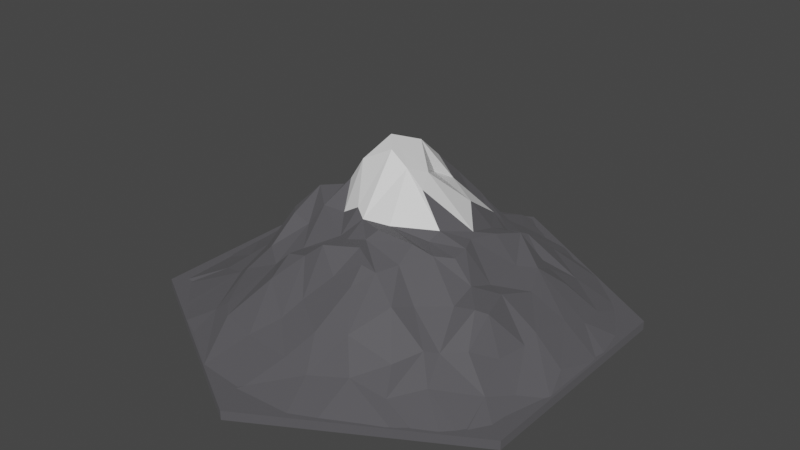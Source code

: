 # Source: mountain2.blend  (saved by Blender 3.2.14; exported with 4.5.12 LTS)
import bpy
from mathutils import Matrix  # noqa: F401  (used for matrix-valued properties, if any)

bpy.ops.wm.read_factory_settings(use_empty=True)
scene = bpy.context.scene
scene.name = 'Scene'

# ---- collections
col_collection = bpy.data.collections.new('Collection'); scene.collection.children.link(col_collection)

# ---- materials (node trees are filled in below, after node groups)
mat_material_001 = bpy.data.materials.new('Material.001')
mat_material_001.alpha_threshold = 0.0
mat_material_001.use_transparent_shadow = False
mat_material_001.line_color = (0.0, 0.0, 0.0, 1.0)
mat_material_003 = bpy.data.materials.new('Material.003')
mat_material_003.use_transparent_shadow = False

# ---- material node trees
mat_material_001.use_nodes = True; mat_material_001.node_tree.nodes.clear()
_N = mat_material_001.node_tree.nodes; _L = mat_material_001.node_tree.links
n0 = _N.new('ShaderNodeOutputMaterial'); n0.name = 'Material Output'; n0.location = (300, 300)
n1 = _N.new('ShaderNodeBsdfPrincipled'); n1.name = 'Principled BSDF'; n1.location = (10, 300)
n1.distribution = 'GGX'
n1.subsurface_method = 'RANDOM_WALK_SKIN'
n1.inputs[0].default_value = (0.05519, 0.0528, 0.06072, 1.0)
n1.inputs[2].default_value = 0.5813
n1.inputs[3].default_value = 1.45
n1.inputs[13].default_value = 0.1218
n1.inputs[27].default_value = (0.0331, 0.0331, 0.0331, 1.0)
n1.inputs[28].default_value = 1.0
_L.new(n1.outputs[0], n0.inputs[0])
n0.is_active_output = True
mat_material_003.use_nodes = True; mat_material_003.node_tree.nodes.clear()
_N = mat_material_003.node_tree.nodes; _L = mat_material_003.node_tree.links
n0 = _N.new('ShaderNodeBsdfPrincipled'); n0.name = 'Principled BSDF'; n0.location = (10, 300)
n0.distribution = 'GGX'
n0.subsurface_method = 'RANDOM_WALK_SKIN'
n0.inputs[3].default_value = 1.45
n0.inputs[27].default_value = (0.0, 0.0, 0.0, 1.0)
n0.inputs[28].default_value = 1.0
n1 = _N.new('ShaderNodeOutputMaterial'); n1.name = 'Material Output'; n1.location = (300, 300)
_L.new(n0.outputs[0], n1.inputs[0])
n1.is_active_output = True

# ---- world
world_world = bpy.data.worlds.new('World'); scene.world = world_world
world_world.use_nodes = True; world_world.node_tree.nodes.clear()
_N = world_world.node_tree.nodes; _L = world_world.node_tree.links
n0 = _N.new('ShaderNodeOutputWorld'); n0.name = 'World Output'; n0.location = (300, 300)
n1 = _N.new('ShaderNodeBackground'); n1.name = 'Background'; n1.location = (10, 300)
n1.inputs[0].default_value = (0.05088, 0.05088, 0.05088, 1.0)
_L.new(n1.outputs[0], n0.inputs[0])
n0.is_active_output = True
world_world.color = (0.05088, 0.05088, 0.05088)
world_world.use_sun_shadow = False
world_world.sun_shadow_jitter_overblur = 0.0

# ---- meshes
me_cylinder = bpy.data.meshes.new('Cylinder')
me_cylinder.from_pydata([(0.0, 1.0, -0.02), (0.0, 1.0, 0.02), (0.866, 0.5, -0.02), (0.866, 0.5, 0.02), (0.866, -0.5, -0.02), (0.866, -0.5, 0.02), (-8.742e-08, -1.0, -0.02), (-8.742e-08, -1.0, 0.02), (-0.866, -0.5, -0.02), (-0.866, -0.5, 0.02), (-0.866, 0.5, -0.02), (-0.866, 0.5, 0.02), (-0.8431, -0.4694, 0.00536), (-0.8439, -0.1975, 0.009397), (-0.8438, -0.007153, 0.01259), (-0.8462, 0.1706, 0.01644), (-0.8445, 0.303, 0.006621), (-0.8435, 0.3489, 0.01721), (-0.8436, 0.4694, 0.003264), (-0.8028, -0.5102, 0.004976), (-0.8022, -0.4689, 0.00872), (-0.7665, -0.07128, 0.06459), (-0.8028, 0.4694, 0.01099), (-0.8028, 0.5102, 0.005756), (-0.762, -0.551, 0.005665), (-0.762, -0.5102, 0.01186), (-0.6777, -0.2063, 0.08194), (-0.6931, 0.07144, 0.09853), (-0.7585, 0.5098, 0.0113), (-0.7282, 0.5426, -0.007995), (-0.7212, -0.5745, 0.006452), (-0.7212, -0.551, 0.01234), (-0.6521, -0.3603, 0.09246), (-0.6993, 0.2648, 0.1086), (-0.6514, 0.4414, 0.06501), (-0.6788, 0.585, 0.004984), (-0.6759, -0.5924, 0.0102), (-0.5111, -0.4109, 0.146), (-0.623, -0.01643, 0.1764), (-0.642, -0.6195, 0.01075), (-0.5474, 0.3424, 0.1706), (-0.5691, 0.6259, 0.04579), (-0.601, 0.6196, 0.0004765), (-0.4754, -0.284, 0.2361), (-0.5418, -0.174, 0.182), (-0.5882, 0.1401, 0.2276), (-0.5621, 0.6763, 0.009367), (-0.5604, -0.6762, 0.01939), (-0.4805, -0.0681, 0.2857), (-0.5114, 0.05779, 0.2523), (-0.5301, 0.2447, 0.2369), (-0.5275, 0.4567, 0.1181), (-0.5198, 0.6615, 0.006964), (-0.4431, -0.6157, 0.08828), (-0.48, 0.7203, 0.01661), (-0.4708, -0.7219, 0.01642), (-0.4361, -0.4429, 0.2024), (-0.4371, -0.1795, 0.2962), (-0.4477, 0.0375, 0.2802), (-0.4841, 0.1551, 0.2945), (-0.4531, 0.6264, 0.09476), (-0.4433, 0.7082, 0.01261), (-0.439, 0.1592, 0.2989), (-0.4427, 0.3453, 0.3058), (-0.3961, 0.5745, 0.1498), (-0.4081, 0.7373, 0.01541), (-0.3973, 0.7431, 0.004349), (-0.3861, -0.5999, 0.1334), (-0.3479, -0.384, 0.3122), (-0.3712, -0.219, 0.4193), (-0.3952, -0.05098, 0.4368), (-0.3619, 0.04618, 0.3811), (-0.3585, 0.1292, 0.4163), (-0.3476, 0.2345, 0.3764), (-0.3991, 0.3256, 0.3482), (-0.3565, 0.7431, 0.01016), (-0.3565, 0.7839, -0.00167), (-0.2642, -0.844, 0.01863), (-0.2647, -0.4423, 0.2836), (-0.3187, -0.2757, 0.4299), (-0.317, -0.1256, 0.4986), (-0.2992, 0.3339, 0.3672), (-0.3556, 0.4409, 0.29), (-0.2885, 0.7201, 0.0935), (-0.3247, 0.7869, 0.005103), (-0.3267, -0.6559, 0.1245), (-0.2829, -0.06318, 0.462), (-0.2761, 0.1935, 0.4792), (-0.1586, 0.5858, 0.1593), (-0.2748, 0.8349, 0.009278), (-0.2453, -0.2712, 0.4021), (-0.224, -0.08291, 0.5157), (-0.2382, 0.004766, 0.4752), (-0.2592, 0.08516, 0.434), (-0.2594, 0.4018, 0.3496), (-0.2407, 0.8329, 0.006352), (-0.03658, -0.8479, 0.02844), (-0.1795, -0.6803, 0.1094), (-0.1981, -0.5342, 0.2829), (-0.2063, -0.2204, 0.4775), (-0.2247, 0.2148, 0.4853), (-0.2022, 0.2962, 0.4447), (-0.147, 0.4597, 0.277), (-0.2007, 0.8233, 0.0674), (-0.2037, 0.8657, 0.005728), (-0.1211, -0.899, -0.003632), (-0.1826, -0.4476, 0.3624), (-0.1762, -0.3763, 0.3578), (-0.1619, -0.108, 0.5694), (-0.1902, 0.0533, 0.5553), (-0.1839, 0.1766, 0.5502), (-0.1217, 0.4114, 0.3346), (-0.1575, 0.8707, -0.003666), (-0.0938, -0.4514, 0.3854), (-0.1175, -0.2009, 0.4683), (-0.1497, -0.01036, 0.555), (-0.1531, 0.07645, 0.5288), (-0.1211, 0.2166, 0.5164), (-0.1441, 0.3143, 0.4291), (-0.08503, 0.5548, 0.2044), (-0.1498, 0.9101, 0.01895), (-0.1221, 0.9066, -0.001793), (-0.1088, -0.9184, 0.001064), (-0.08013, -0.6042, 0.1846), (-0.04669, -0.2986, 0.4262), (-0.1082, -0.09495, 0.6632), (-0.08251, 0.1323, 0.5742), (-0.07722, 0.2987, 0.495), (-0.00895, 0.91, 0.06255), (-0.06819, 0.9566, 0.02027), (0.03108, -0.7015, 0.1066), (-0.01814, -0.4295, 0.4489), (0.01241, -0.3276, 0.4418), (-0.04076, -0.2047, 0.5144), (-0.03703, -0.008503, 0.7586), (0.004456, 0.3737, 0.4838), (-0.06815, 0.9183, 0.01032), (-0.02733, -0.9592, 0.002505), (-0.02733, -0.9184, 0.00328), (0.1358, -0.8772, 0.01289), (-0.02704, -0.539, 0.257), (0.01106, -0.06352, 0.7246), (0.008874, 0.1208, 0.7072), (-0.01941, 0.1872, 0.6467), (-0.01816, 0.272, 0.5834), (0.02522, 0.5741, 0.2759), (-0.005391, 0.6697, 0.162), (0.0543, -0.9592, 0.002392), (0.1037, -0.6125, 0.2024), (0.008934, -0.2326, 0.4893), (0.01074, -0.006415, 0.7185), (0.01351, 0.987, 0.01244), (0.01349, 0.9592, 0.003263), (0.05518, -0.9202, 0.001539), (0.06591, -0.4657, 0.3591), (0.117, -0.3738, 0.4609), (0.08678, -0.3053, 0.4564), (0.1136, -0.1973, 0.4796), (0.08427, -0.05853, 0.6644), (0.1223, 0.02637, 0.6272), (0.05863, 0.1468, 0.57), (0.07888, 0.2447, 0.5164), (0.08109, 0.3744, 0.396), (0.05432, 0.4792, 0.3578), (0.1748, 0.6311, 0.1442), (0.09258, 0.7757, 0.08603), (0.05431, 0.9592, 0.002757), (0.05431, 0.9417, 0.0), (0.1494, -0.7112, 0.08524), (0.1195, -0.2705, 0.4939), (0.2202, 0.1755, 0.48), (0.2186, 0.3428, 0.3656), (0.1337, 0.4332, 0.2911), (0.1337, 0.5293, 0.2403), (0.1781, 0.8735, 0.004502), (0.09501, 0.9181, 0.007953), (0.09512, 0.93, 0.00204), (0.1359, -0.9105, 0.003246), (0.1697, -0.4836, 0.3624), (0.1636, -0.417, 0.4229), (0.2572, -0.07173, 0.4564), (0.1597, -0.05768, 0.5957), (0.2037, 0.468, 0.2324), (0.1963, -0.8742, 0.01281), (0.2237, -0.5639, 0.2155), (0.289, 0.8297, 0.01652), (0.2211, 0.8641, 0.009559), (0.2072, -0.3876, 0.3916), (0.2542, -0.2324, 0.4632), (0.2454, -0.1233, 0.4269), (0.3264, 0.0516, 0.427), (0.3065, 0.2054, 0.3777), (0.2925, 0.3093, 0.3267), (0.2998, 0.3796, 0.2571), (0.2967, -0.8073, 0.01998), (0.2487, -0.3049, 0.4041), (0.3207, -0.1918, 0.419), (0.3236, 0.4108, 0.2352), (0.3307, 0.6476, 0.1093), (0.3635, 0.7397, 0.04056), (0.3042, -0.6486, 0.1081), (0.3147, -0.4267, 0.3044), (0.3443, 0.009453, 0.418), (0.2995, 0.4856, 0.2348), (0.3415, -0.8006, 0.02058), (0.3934, -0.5183, 0.1375), (0.3488, -0.3382, 0.2795), (0.3817, -0.1361, 0.4072), (0.3778, -0.06419, 0.417), (0.3713, 0.1428, 0.3969), (0.3941, 0.2823, 0.3527), (0.3925, 0.4423, 0.1673), (0.4503, -0.6176, 0.06708), (0.5243, 0.5271, 0.0821), (0.4427, -0.7384, 0.01542), (0.4714, -0.4342, 0.184), (0.4699, -0.2548, 0.2883), (0.4668, -0.1456, 0.3226), (0.4743, -0.0307, 0.2809), (0.4658, 0.1531, 0.2829), (0.5148, 0.2346, 0.2552), (0.478, 0.3884, 0.1714), (0.4045, 0.7519, 0.01034), (0.5262, -0.6879, 0.02102), (0.5416, 0.6858, 0.01791), (0.4784, 0.7221, 0.01753), (0.5501, -0.507, 0.09567), (0.5107, -0.3887, 0.1676), (0.5712, 0.1098, 0.2237), (0.5577, -0.2459, 0.3031), (0.5447, -0.05713, 0.2779), (0.5909, 0.3325, 0.1656), (0.5844, -0.6475, 0.01713), (0.597, -0.6494, 0.01446), (0.6709, -0.5968, 0.02033), (0.5965, -0.3311, 0.1812), (0.594, -0.2093, 0.2813), (0.6932, -0.04039, 0.1624), (0.7084, 0.3944, 0.05638), (0.6664, 0.603, 0.01219), (0.5849, 0.6498, 0.01665), (0.7132, -0.3839, 0.0683), (0.6686, -0.236, 0.1332), (0.7489, 0.5433, 0.001182), (0.6257, 0.6097, 0.009394), (0.667, -0.6095, 0.01385), (0.7436, -0.5622, 0.005678), (0.6937, -0.1106, 0.1382), (0.7036, 0.1462, 0.1303), (0.734, 0.2524, 0.08029), (0.6666, 0.5856, 0.003944), (0.7482, -0.5522, 0.01039), (0.7074, 0.5821, 0.008203), (0.7074, 0.5699, 0.003778), (0.7712, -0.2734, 0.04025), (0.8628, 0.1399, 0.01279), (0.858, 0.3551, 0.003451), (0.7888, -0.5363, 0.003532), (0.7895, -0.5106, 0.007664), (0.8602, -0.1822, 0.01579), (0.8298, 0.4694, 0.002495), (0.7886, 0.5117, 0.0007589), (0.8298, -0.5102, 0.0008646), (0.8188, -0.4691, 0.002827), (0.8242, -0.05794, 0.061), (0.8603, 0.1986, 0.01838), (0.8298, 0.4871, 0.0006709), (0.8597, -0.4692, -0.002718), (0.8606, -0.1025, 0.01171), (0.8592, 0.05471, 0.01572), (0.8533, 0.4694, -0.0005401)], [(166, 167)], [(0, 1, 3, 2), (2, 3, 5, 4), (4, 5, 7, 6), (6, 7, 9, 8), (3, 1, 11, 9, 7, 5), (8, 9, 11, 10), (10, 11, 1, 0), (0, 2, 4, 6, 8, 10), (22, 18, 17), (25, 20, 19), (26, 13, 12), (26, 21, 13), (27, 15, 21), (31, 25, 24), (36, 20, 25), (34, 17, 33), (37, 32, 20), (27, 21, 38), (41, 42, 35), (34, 33, 40), (41, 35, 34), (44, 21, 26), (45, 27, 38), (45, 33, 27), (41, 34, 51), (43, 44, 26), (48, 38, 21), (49, 38, 48), (50, 33, 45), (53, 37, 39), (54, 52, 41), (57, 44, 43), (57, 48, 44), (59, 50, 49), (61, 54, 60), (64, 40, 63), (60, 51, 64), (67, 56, 53), (68, 43, 37), (69, 57, 43), (70, 48, 57), (72, 62, 58), (78, 56, 67), (79, 69, 43), (71, 72, 58), (73, 62, 87), (82, 63, 81), (84, 65, 83), (84, 75, 65), (84, 76, 75), (85, 67, 53), (90, 79, 68), (86, 80, 91), (71, 70, 92), (93, 72, 71), (93, 87, 72), (81, 73, 87), (99, 80, 90), (91, 80, 99), (92, 86, 91), (92, 93, 71), (101, 87, 100), (94, 81, 101), (102, 82, 94), (83, 64, 88), (107, 90, 78), (108, 91, 99), (109, 92, 91), (109, 93, 92), (110, 100, 93), (111, 102, 94), (123, 98, 97), (107, 106, 113), (108, 99, 114), (115, 91, 108), (88, 82, 119), (96, 105, 122), (124, 99, 107), (124, 114, 99), (115, 108, 125), (118, 100, 127), (123, 97, 130), (131, 113, 140), (133, 114, 124), (127, 117, 126), (135, 118, 127), (129, 103, 128), (96, 130, 97), (132, 124, 107), (135, 127, 144), (128, 88, 146), (138, 137, 147), (140, 123, 148), (149, 133, 124), (150, 142, 134), (151, 129, 128), (153, 139, 138), (155, 131, 154), (155, 132, 131), (156, 149, 132), (158, 150, 141), (161, 144, 142), (163, 145, 135), (164, 146, 145), (169, 157, 149), (158, 149, 157), (170, 161, 160), (171, 162, 161), (177, 139, 153), (148, 130, 168), (179, 155, 154), (187, 156, 155), (181, 158, 180), (181, 159, 158), (182, 173, 172), (174, 175, 128), (183, 168, 139), (182, 172, 171), (185, 174, 165), (184, 148, 168), (190, 170, 159), (193, 182, 171), (184, 168, 200), (187, 178, 184), (196, 189, 157), (192, 193, 171), (199, 185, 164), (191, 170, 190), (198, 182, 203), (207, 189, 196), (202, 180, 208), (203, 197, 211), (205, 200, 212), (213, 198, 203), (214, 194, 204), (215, 206, 201), (217, 196, 216), (219, 209, 202), (219, 210, 209), (221, 197, 210), (221, 211, 197), (212, 200, 223), (215, 205, 212), (221, 213, 211), (227, 215, 226), (230, 217, 229), (230, 228, 218), (232, 212, 223), (234, 212, 233), (226, 212, 234), (241, 227, 226), (235, 227, 241), (236, 229, 235), (238, 213, 221), (240, 224, 239), (248, 220, 228), (185, 199, 222), (245, 234, 233), (241, 226, 246), (247, 236, 242), (249, 231, 220), (256, 243, 238), (254, 241, 263), (237, 247, 259), (264, 248, 237), (263, 258, 262), (268, 264, 259), (269, 264, 268), (269, 255, 264), (13, 21, 14), (21, 15, 14), (17, 16, 15), (33, 17, 15), (28, 22, 17), (28, 23, 22), (31, 36, 25), (20, 32, 12), (32, 26, 12), (27, 33, 15), (34, 28, 17), (28, 35, 29), (36, 31, 30), (36, 37, 20), (34, 35, 28), (32, 43, 26), (41, 46, 42), (39, 37, 36), (37, 43, 32), (44, 48, 21), (49, 45, 38), (40, 33, 50), (51, 34, 40), (41, 52, 46), (47, 53, 39), (49, 50, 45), (53, 56, 37), (58, 49, 48), (58, 59, 49), (63, 40, 50), (60, 41, 51), (60, 54, 41), (55, 53, 47), (58, 62, 59), (62, 63, 59), (63, 50, 59), (64, 51, 40), (77, 53, 55), (56, 68, 37), (70, 57, 69, 80), (62, 73, 63), (73, 74, 63), (65, 61, 60), (65, 75, 66), (78, 68, 56), (68, 79, 43), (77, 96, 97, 85), (87, 62, 72), (81, 63, 74), (82, 64, 63), (83, 65, 60), (77, 85, 53), (85, 78, 67), (48, 70, 71, 58), (79, 80, 69), (86, 70, 80), (81, 74, 73), (82, 88, 64), (83, 60, 64), (83, 89, 84), (85, 98, 78), (90, 80, 79), (86, 92, 70), (94, 82, 81), (95, 89, 83), (104, 95, 103, 112), (97, 98, 85), (78, 90, 68), (93, 100, 87), (101, 81, 87), (103, 95, 83), (98, 106, 78), (106, 107, 78), (107, 99, 90), (109, 110, 93), (101, 111, 94), (110, 116, 126, 117), (96, 77, 105), (115, 109, 91), (115, 116, 109), (116, 110, 109), (117, 100, 110), (118, 101, 100), (118, 111, 101), (119, 82, 102), (88, 103, 83), (120, 112, 103), (120, 121, 112), (113, 98, 123), (113, 106, 98), (114, 125, 108), (113, 131, 132, 107), (127, 100, 117), (128, 103, 88), (103, 129, 120), (140, 113, 123), (122, 138, 139, 96), (114, 133, 125), (134, 115, 125), (134, 116, 115), (135, 111, 118), (111, 119, 102), (116, 142, 143, 126), (141, 125, 133), (141, 134, 125), (142, 116, 134), (126, 143, 144, 127), (135, 144, 161, 162), (145, 111, 135), (145, 119, 111), (146, 88, 119), (132, 149, 124), (149, 141, 133), (141, 150, 134), (142, 144, 143), (145, 146, 119), (151, 136, 129), (147, 153, 138), (130, 148, 123), (148, 154, 140), (154, 131, 140), (155, 156, 132), (158, 141, 149), (150, 159, 142), (159, 160, 142), (160, 161, 142), (145, 163, 173, 164), (162, 163, 135), (146, 165, 128), (151, 166, 152), (168, 96, 139), (168, 130, 96), (156, 169, 149), (158, 159, 150), (159, 170, 160), (170, 171, 161), (162, 172, 163), (172, 173, 163), (151, 175, 176, 166), (164, 165, 146), (165, 174, 128), (128, 175, 151), (156, 195, 188, 169), (178, 154, 148), (178, 179, 154), (180, 158, 157), (171, 172, 162), (184, 178, 148), (187, 155, 179), (188, 157, 169), (185, 165, 164), (185, 186, 174), (187, 179, 178), (195, 156, 187), (171, 170, 191, 192), (189, 180, 157), (181, 190, 159), (189, 207, 208, 180), (182, 164, 173), (194, 168, 183), (188, 196, 157), (190, 181, 180), (193, 197, 182), (182, 198, 164), (198, 199, 164), (200, 168, 194), (201, 187, 184), (201, 195, 187), (196, 188, 195), (202, 190, 180), (203, 182, 197), (205, 184, 200), (206, 195, 201), (206, 196, 195), (192, 210, 197, 193), (209, 191, 190), (210, 192, 191), (199, 198, 224, 225), (214, 200, 194), (205, 201, 184), (202, 209, 190), (210, 191, 209), (211, 213, 203), (215, 201, 205), (216, 196, 206), (217, 207, 196), (217, 208, 207), (208, 218, 202), (218, 219, 202), (220, 221, 210), (223, 200, 214), (215, 227, 206), (227, 216, 206), (217, 218, 208), (220, 210, 219), (224, 213, 243, 239), (225, 222, 199), (226, 215, 212), (228, 219, 218), (213, 224, 198), (229, 216, 227), (229, 217, 216), (230, 218, 217), (228, 220, 219), (220, 231, 221), (232, 233, 212), (235, 229, 227), (236, 230, 229), (237, 228, 230), (242, 236, 235), (231, 238, 221), (243, 256, 260, 261), (239, 244, 240), (246, 226, 234), (241, 242, 235), (247, 230, 236), (247, 237, 230), (237, 248, 228), (248, 249, 220), (238, 243, 213), (239, 250, 244), (249, 238, 231), (252, 239, 243), (252, 253, 239), (251, 241, 246), (241, 254, 242), (254, 247, 242), (255, 249, 248), (257, 258, 251), (263, 241, 251), (259, 247, 254), (264, 255, 248), (249, 256, 238), (263, 251, 258), (264, 237, 259), (255, 265, 249), (265, 256, 249), (266, 261, 260), (267, 259, 263), (259, 254, 263), (256, 270, 260)])
me_cylinder.polygons.foreach_set('material_index', [0, 0, 0, 0, 0, 0, 0, 0, 0, 0, 0, 0, 0, 0, 0, 0, 0, 0, 0, 0, 0, 0, 0, 0, 0, 0, 0, 0, 0, 0, 0, 0, 0, 0, 0, 0, 0, 0, 0, 0, 0, 0, 0, 0, 0, 0, 0, 0, 0, 0, 0, 0, 0, 0, 0, 0, 0, 0, 0, 0, 0, 0, 0, 0, 0, 0, 0, 0, 0, 0, 0, 0, 0, 0, 1, 0, 0, 0, 0, 1, 0, 0, 0, 0, 0, 0, 0, 0, 0, 0, 0, 0, 0, 0, 1, 0, 0, 0, 0, 0, 1, 1, 0, 0, 0, 1, 1, 0, 0, 0, 0, 0, 1, 1, 0, 0, 0, 0, 0, 0, 1, 0, 0, 0, 0, 0, 0, 0, 0, 0, 0, 0, 0, 0, 0, 0, 0, 0, 0, 0, 0, 0, 0, 0, 0, 0, 0, 0, 0, 0, 0, 0, 0, 0, 0, 0, 0, 0, 0, 0, 0, 0, 0, 0, 0, 0, 0, 0, 0, 0, 0, 0, 0, 0, 0, 0, 0, 0, 0, 0, 0, 0, 0, 0, 0, 0, 0, 0, 0, 0, 0, 0, 0, 0, 0, 0, 0, 0, 0, 0, 0, 0, 0, 0, 0, 0, 0, 0, 0, 0, 0, 0, 0, 0, 0, 0, 0, 0, 0, 0, 0, 0, 0, 0, 0, 0, 0, 0, 0, 0, 0, 0, 0, 0, 0, 0, 0, 0, 0, 0, 0, 0, 0, 0, 0, 0, 0, 0, 0, 0, 0, 0, 0, 0, 0, 0, 0, 0, 0, 1, 0, 0, 0, 0, 0, 0, 1, 1, 1, 0, 0, 1, 1, 1, 1, 1, 0, 0, 0, 0, 0, 1, 1, 1, 0, 0, 0, 0, 0, 0, 0, 1, 1, 1, 1, 0, 0, 0, 0, 0, 0, 0, 1, 1, 1, 0, 0, 0, 0, 0, 0, 0, 0, 0, 1, 0, 0, 0, 0, 0, 0, 0, 0, 0, 0, 1, 0, 0, 0, 0, 0, 0, 0, 0, 0, 0, 0, 0, 0, 0, 0, 0, 0, 0, 0, 0, 0, 0, 0, 0, 0, 0, 0, 0, 0, 0, 0, 0, 0, 0, 0, 0, 0, 0, 0, 0, 0, 0, 0, 0, 0, 0, 0, 0, 0, 0, 0, 0, 0, 0, 0, 0, 0, 0, 0, 0, 0, 0, 0, 0, 0, 0, 0, 0, 0, 0, 0, 0, 0, 0, 0, 0, 0, 0, 0, 0, 0, 0, 0, 0])
_uv = me_cylinder.uv_layers.new(name='UVMap')
_uv.uv.foreach_set('vector', [1.0, 0.5, 1.0, 1.0, 0.8333, 1.0, 0.8333, 0.5, 0.8333, 0.5, 0.8333, 1.0, 0.6667, 1.0, 0.6667, 0.5, 0.6667, 0.5, 0.6667, 1.0, 0.5, 1.0, 0.5, 0.5, 0.5, 0.5, 0.5, 1.0, 0.3333, 1.0, 0.3333, 0.5, 0.4578, 0.37, 0.25, 0.49, 0.04215, 0.37, 0.04215, 0.13, 0.25, 0.01, 0.4578, 0.13, 0.3333, 0.5, 0.3333, 1.0, 0.1667, 1.0, 0.1667, 0.5, 0.1667, 0.5, 0.1667, 1.0, -8.941e-08, 1.0, -8.941e-08, 0.5, 0.75, 0.49, 0.9578, 0.37, 0.9578, 0.13, 0.75, 0.01, 0.5422, 0.13, 0.5422, 0.37, 0.0, 0.0, 0.0, 0.0, 0.0, 0.0, 0.0, 0.0, 0.0, 0.0, 0.0, 0.0, 0.0, 0.0, 0.0, 0.0, 0.0, 0.0, 0.0, 0.0, 0.0, 0.0, 0.0, 0.0, 0.0, 0.0, 0.0, 0.0, 0.0, 0.0, 0.0, 0.0, 0.0, 0.0, 0.0, 0.0, 0.0, 0.0, 0.0, 0.0, 0.0, 0.0, 0.0, 0.0, 0.0, 0.0, 0.0, 0.0, 0.0, 0.0, 0.0, 0.0, 0.0, 0.0, 0.0, 0.0, 0.0, 0.0, 0.0, 0.0, 0.0, 0.0, 0.0, 0.0, 0.0, 0.0, 0.0, 0.0, 0.0, 0.0, 0.0, 0.0, 0.0, 0.0, 0.0, 0.0, 0.0, 0.0, 0.0, 0.0, 0.0, 0.0, 0.0, 0.0, 0.0, 0.0, 0.0, 0.0, 0.0, 0.0, 0.0, 0.0, 0.0, 0.0, 0.0, 0.0, 0.0, 0.0, 0.0, 0.0, 0.0, 0.0, 0.0, 0.0, 0.0, 0.0, 0.0, 0.0, 0.0, 0.0, 0.0, 0.0, 0.0, 0.0, 0.0, 0.0, 0.0, 0.0, 0.0, 0.0, 0.0, 0.0, 0.0, 0.0, 0.0, 0.0, 0.0, 0.0, 0.0, 0.0, 0.0, 0.0, 0.0, 0.0, 0.0, 0.0, 0.0, 0.0, 0.0, 0.0, 0.0, 0.0, 0.0, 0.0, 0.0, 0.0, 0.0, 0.0, 0.0, 0.0, 0.0, 0.0, 0.0, 0.0, 0.0, 0.0, 0.0, 0.0, 0.0, 0.0, 0.0, 0.0, 0.0, 0.0, 0.0, 0.0, 0.0, 0.0, 0.0, 0.0, 0.0, 0.0, 0.0, 0.0, 0.0, 0.0, 0.0, 0.0, 0.0, 0.0, 0.0, 0.0, 0.0, 0.0, 0.0, 0.0, 0.0, 0.0, 0.0, 0.0, 0.0, 0.0, 0.0, 0.0, 0.0, 0.0, 0.0, 0.0, 0.0, 0.0, 0.0, 0.0, 0.0, 0.0, 0.0, 0.0, 0.0, 0.0, 0.0, 0.0, 0.0, 0.0, 0.0, 0.0, 0.0, 0.0, 0.0, 0.0, 0.0, 0.0, 0.0, 0.0, 0.0, 0.0, 0.0, 0.0, 0.0, 0.0, 0.0, 0.0, 0.0, 0.0, 0.0, 0.0, 0.0, 0.0, 0.0, 0.0, 0.0, 0.0, 0.0, 0.0, 0.0, 0.0, 0.0, 0.0, 0.0, 0.0, 0.0, 0.0, 0.0, 0.0, 0.0, 0.0, 0.0, 0.0, 0.0, 0.0, 0.0, 0.0, 0.0, 0.0, 0.0, 0.0, 0.0, 0.0, 0.0, 0.0, 0.0, 0.0, 0.0, 0.0, 0.0, 0.0, 0.0, 0.0, 0.0, 0.0, 0.0, 0.0, 0.0, 0.0, 0.0, 0.0, 0.0, 0.0, 0.0, 0.0, 0.0, 0.0, 0.0, 0.0, 0.0, 0.0, 0.0, 0.0, 0.0, 0.0, 0.0, 0.0, 0.0, 0.0, 0.0, 0.0, 0.0, 0.0, 0.0, 0.0, 0.0, 0.0, 0.0, 0.0, 0.0, 0.0, 0.0, 0.0, 0.0, 0.0, 0.0, 0.0, 0.0, 0.0, 0.0, 0.0, 0.0, 0.0, 0.0, 0.0, 0.0, 0.0, 0.0, 0.0, 0.0, 0.0, 0.0, 0.0, 0.0, 0.0, 0.0, 0.0, 0.0, 0.0, 0.0, 0.0, 0.0, 0.0, 0.0, 0.0, 0.0, 0.0, 0.0, 0.0, 0.0, 0.0, 0.0, 0.0, 0.0, 0.0, 0.0, 0.0, 0.0, 0.0, 0.0, 0.0, 0.0, 0.0, 0.0, 0.0, 0.0, 0.0, 0.0, 0.0, 0.0, 0.0, 0.0, 0.0, 0.0, 0.0, 0.0, 0.0, 0.0, 0.0, 0.0, 0.0, 0.0, 0.0, 0.0, 0.0, 0.0, 0.0, 0.0, 0.0, 0.0, 0.0, 0.0, 0.0, 0.0, 0.0, 0.0, 0.0, 0.0, 0.0, 0.0, 0.0, 0.0, 0.0, 0.0, 0.0, 0.0, 0.0, 0.0, 0.0, 0.0, 0.0, 0.0, 0.0, 0.0, 0.0, 0.0, 0.0, 0.0, 0.0, 0.0, 0.0, 0.0, 0.0, 0.0, 0.0, 0.0, 0.0, 0.0, 0.0, 0.0, 0.0, 0.0, 0.0, 0.0, 0.0, 0.0, 0.0, 0.0, 0.0, 0.0, 0.0, 0.0, 0.0, 0.0, 0.0, 0.0, 0.0, 0.0, 0.0, 0.0, 0.0, 0.0, 0.0, 0.0, 0.0, 0.0, 0.0, 0.0, 0.0, 0.0, 0.0, 0.0, 0.0, 0.0, 0.0, 0.0, 0.0, 0.0, 0.0, 0.0, 0.0, 0.0, 0.0, 0.0, 0.0, 0.0, 0.0, 0.0, 0.0, 0.0, 0.0, 0.0, 0.0, 0.0, 0.0, 0.0, 0.0, 0.0, 0.0, 0.0, 0.0, 0.0, 0.0, 0.0, 0.0, 0.0, 0.0, 0.0, 0.0, 0.0, 0.0, 0.0, 0.0, 0.0, 0.0, 0.0, 0.0, 0.0, 0.0, 0.0, 0.0, 0.0, 0.0, 0.0, 0.0, 0.0, 0.0, 0.0, 0.0, 0.0, 0.0, 0.0, 0.0, 0.0, 0.0, 0.0, 0.0, 0.0, 0.0, 0.0, 0.0, 0.0, 0.0, 0.0, 0.0, 0.0, 0.0, 0.0, 0.0, 0.0, 0.0, 0.0, 0.0, 0.0, 0.0, 0.0, 0.0, 0.0, 0.0, 0.0, 0.0, 0.0, 0.0, 0.0, 0.0, 0.0, 0.0, 0.0, 0.0, 0.0, 0.0, 0.0, 0.0, 0.0, 0.0, 0.0, 0.0, 0.0, 0.0, 0.0, 0.0, 0.0, 0.0, 0.0, 0.0, 0.0, 0.0, 0.0, 0.0, 0.0, 0.0, 0.0, 0.0, 0.0, 0.0, 0.0, 0.0, 0.0, 0.0, 0.0, 0.0, 0.0, 0.0, 0.0, 0.0, 0.0, 0.0, 0.0, 0.0, 0.0, 0.0, 0.0, 0.0, 0.0, 0.0, 0.0, 0.0, 0.0, 0.0, 0.0, 0.0, 0.0, 0.0, 0.0, 0.0, 0.0, 0.0, 0.0, 0.0, 0.0, 0.0, 0.0, 0.0, 0.0, 0.0, 0.0, 0.0, 0.0, 0.0, 0.0, 0.0, 0.0, 0.0, 0.0, 0.0, 0.0, 0.0, 0.0, 0.0, 0.0, 0.0, 0.0, 0.0, 0.0, 0.0, 0.0, 0.0, 0.0, 0.0, 0.0, 0.0, 0.0, 0.0, 0.0, 0.0, 0.0, 0.0, 0.0, 0.0, 0.0, 0.0, 0.0, 0.0, 0.0, 0.0, 0.0, 0.0, 0.0, 0.0, 0.0, 0.0, 0.0, 0.0, 0.0, 0.0, 0.0, 0.0, 0.0, 0.0, 0.0, 0.0, 0.0, 0.0, 0.0, 0.0, 0.0, 0.0, 0.0, 0.0, 0.0, 0.0, 0.0, 0.0, 0.0, 0.0, 0.0, 0.0, 0.0, 0.0, 0.0, 0.0, 0.0, 0.0, 0.0, 0.0, 0.0, 0.0, 0.0, 0.0, 0.0, 0.0, 0.0, 0.0, 0.0, 0.0, 0.0, 0.0, 0.0, 0.0, 0.0, 0.0, 0.0, 0.0, 0.0, 0.0, 0.0, 0.0, 0.0, 0.0, 0.0, 0.0, 0.0, 0.0, 0.0, 0.0, 0.0, 0.0, 0.0, 0.0, 0.0, 0.0, 0.0, 0.0, 0.0, 0.0, 0.0, 0.0, 0.0, 0.0, 0.0, 0.0, 0.0, 0.0, 0.0, 0.0, 0.0, 0.0, 0.0, 0.0, 0.0, 0.0, 0.0, 0.0, 0.0, 0.0, 0.0, 0.0, 0.0, 0.0, 0.0, 0.0, 0.0, 0.0, 0.0, 0.0, 0.0, 0.0, 0.0, 0.0, 0.0, 0.0, 0.0, 0.0, 0.0, 0.0, 0.0, 0.0, 0.0, 0.0, 0.0, 0.0, 0.0, 0.0, 0.0, 0.0, 0.0, 0.0, 0.0, 0.0, 0.0, 0.0, 0.0, 0.0, 0.0, 0.0, 0.0, 0.0, 0.0, 0.0, 0.0, 0.0, 0.0, 0.0, 0.0, 0.0, 0.0, 0.0, 0.0, 0.0, 0.0, 0.0, 0.0, 0.0, 0.0, 0.0, 0.0, 0.0, 0.0, 0.0, 0.0, 0.0, 0.0, 0.0, 0.0, 0.0, 0.0, 0.0, 0.0, 0.0, 0.0, 0.0, 0.0, 0.0, 0.0, 0.0, 0.0, 0.0, 0.0, 0.0, 0.0, 0.0, 0.0, 0.0, 0.0, 0.0, 0.0, 0.0, 0.0, 0.0, 0.0, 0.0, 0.0, 0.0, 0.0, 0.0, 0.0, 0.0, 0.0, 0.0, 0.0, 0.0, 0.0, 0.0, 0.0, 0.0, 0.0, 0.0, 0.0, 0.0, 0.0, 0.0, 0.0, 0.0, 0.0, 0.0, 0.0, 0.0, 0.0, 0.0, 0.0, 0.0, 0.0, 0.0, 0.0, 0.0, 0.0, 0.0, 0.0, 0.0, 0.0, 0.0, 0.0, 0.0, 0.0, 0.0, 0.0, 0.0, 0.0, 0.0, 0.0, 0.0, 0.0, 0.0, 0.0, 0.0, 0.0, 0.0, 0.0, 0.0, 0.0, 0.0, 0.0, 0.0, 0.0, 0.0, 0.0, 0.0, 0.0, 0.0, 0.0, 0.0, 0.0, 0.0, 0.0, 0.0, 0.0, 0.0, 0.0, 0.0, 0.0, 0.0, 0.0, 0.0, 0.0, 0.0, 0.0, 0.0, 0.0, 0.0, 0.0, 0.0, 0.0, 0.0, 0.0, 0.0, 0.0, 0.0, 0.0, 0.0, 0.0, 0.0, 0.0, 0.0, 0.0, 0.0, 0.0, 0.0, 0.0, 0.0, 0.0, 0.0, 0.0, 0.0, 0.0, 0.0, 0.0, 0.0, 0.0, 0.0, 0.0, 0.0, 0.0, 0.0, 0.0, 0.0, 0.0, 0.0, 0.0, 0.0, 0.0, 0.0, 0.0, 0.0, 0.0, 0.0, 0.0, 0.0, 0.0, 0.0, 0.0, 0.0, 0.0, 0.0, 0.0, 0.0, 0.0, 0.0, 0.0, 0.0, 0.0, 0.0, 0.0, 0.0, 0.0, 0.0, 0.0, 0.0, 0.0, 0.0, 0.0, 0.0, 0.0, 0.0, 0.0, 0.0, 0.0, 0.0, 0.0, 0.0, 0.0, 0.0, 0.0, 0.0, 0.0, 0.0, 0.0, 0.0, 0.0, 0.0, 0.0, 0.0, 0.0, 0.0, 0.0, 0.0, 0.0, 0.0, 0.0, 0.0, 0.0, 0.0, 0.0, 0.0, 0.0, 0.0, 0.0, 0.0, 0.0, 0.0, 0.0, 0.0, 0.0, 0.0, 0.0, 0.0, 0.0, 0.0, 0.0, 0.0, 0.0, 0.0, 0.0, 0.0, 0.0, 0.0, 0.0, 0.0, 0.0, 0.0, 0.0, 0.0, 0.0, 0.0, 0.0, 0.0, 0.0, 0.0, 0.0, 0.0, 0.0, 0.0, 0.0, 0.0, 0.0, 0.0, 0.0, 0.0, 0.0, 0.0, 0.0, 0.0, 0.0, 0.0, 0.0, 0.0, 0.0, 0.0, 0.0, 0.0, 0.0, 0.0, 0.0, 0.0, 0.0, 0.0, 0.0, 0.0, 0.0, 0.0, 0.0, 0.0, 0.0, 0.0, 0.0, 0.0, 0.0, 0.0, 0.0, 0.0, 0.0, 0.0, 0.0, 0.0, 0.0, 0.0, 0.0, 0.0, 0.0, 0.0, 0.0, 0.0, 0.0, 0.0, 0.0, 0.0, 0.0, 0.0, 0.0, 0.0, 0.0, 0.0, 0.0, 0.0, 0.0, 0.0, 0.0, 0.0, 0.0, 0.0, 0.0, 0.0, 0.0, 0.0, 0.0, 0.0, 0.0, 0.0, 0.0, 0.0, 0.0, 0.0, 0.0, 0.0, 0.0, 0.0, 0.0, 0.0, 0.0, 0.0, 0.0, 0.0, 0.0, 0.0, 0.0, 0.0, 0.0, 0.0, 0.0, 0.0, 0.0, 0.0, 0.0, 0.0, 0.0, 0.0, 0.0, 0.0, 0.0, 0.0, 0.0, 0.0, 0.0, 0.0, 0.0, 0.0, 0.0, 0.0, 0.0, 0.0, 0.0, 0.0, 0.0, 0.0, 0.0, 0.0, 0.0, 0.0, 0.0, 0.0, 0.0, 0.0, 0.0, 0.0, 0.0, 0.0, 0.0, 0.0, 0.0, 0.0, 0.0, 0.0, 0.0, 0.0, 0.0, 0.0, 0.0, 0.0, 0.0, 0.0, 0.0, 0.0, 0.0, 0.0, 0.0, 0.0, 0.0, 0.0, 0.0, 0.0, 0.0, 0.0, 0.0, 0.0, 0.0, 0.0, 0.0, 0.0, 0.0, 0.0, 0.0, 0.0, 0.0, 0.0, 0.0, 0.0, 0.0, 0.0, 0.0, 0.0, 0.0, 0.0, 0.0, 0.0, 0.0, 0.0, 0.0, 0.0, 0.0, 0.0, 0.0, 0.0, 0.0, 0.0, 0.0, 0.0, 0.0, 0.0, 0.0, 0.0, 0.0, 0.0, 0.0, 0.0, 0.0, 0.0, 0.0, 0.0, 0.0, 0.0, 0.0, 0.0, 0.0, 0.0, 0.0, 0.0, 0.0, 0.0, 0.0, 0.0, 0.0, 0.0, 0.0, 0.0, 0.0, 0.0, 0.0, 0.0, 0.0, 0.0, 0.0, 0.0, 0.0, 0.0, 0.0, 0.0, 0.0, 0.0, 0.0, 0.0, 0.0, 0.0, 0.0, 0.0, 0.0, 0.0, 0.0, 0.0, 0.0, 0.0, 0.0, 0.0, 0.0, 0.0, 0.0, 0.0, 0.0, 0.0, 0.0, 0.0, 0.0, 0.0, 0.0, 0.0, 0.0, 0.0, 0.0, 0.0, 0.0, 0.0, 0.0, 0.0, 0.0, 0.0, 0.0, 0.0, 0.0, 0.0, 0.0, 0.0, 0.0, 0.0, 0.0, 0.0, 0.0, 0.0, 0.0, 0.0, 0.0, 0.0, 0.0, 0.0, 0.0, 0.0, 0.0, 0.0, 0.0, 0.0, 0.0, 0.0, 0.0, 0.0, 0.0, 0.0, 0.0, 0.0, 0.0, 0.0, 0.0, 0.0, 0.0, 0.0, 0.0, 0.0, 0.0, 0.0, 0.0, 0.0, 0.0, 0.0, 0.0, 0.0, 0.0, 0.0, 0.0, 0.0, 0.0, 0.0, 0.0, 0.0, 0.0, 0.0, 0.0, 0.0, 0.0, 0.0, 0.0, 0.0, 0.0, 0.0, 0.0, 0.0, 0.0, 0.0, 0.0, 0.0, 0.0, 0.0, 0.0, 0.0, 0.0, 0.0, 0.0, 0.0, 0.0, 0.0, 0.0, 0.0, 0.0, 0.0, 0.0, 0.0, 0.0, 0.0, 0.0, 0.0, 0.0, 0.0, 0.0, 0.0, 0.0, 0.0, 0.0, 0.0, 0.0, 0.0, 0.0, 0.0, 0.0, 0.0, 0.0, 0.0, 0.0, 0.0, 0.0, 0.0, 0.0, 0.0, 0.0, 0.0, 0.0, 0.0, 0.0, 0.0, 0.0, 0.0, 0.0, 0.0, 0.0, 0.0, 0.0, 0.0, 0.0, 0.0, 0.0, 0.0, 0.0, 0.0, 0.0, 0.0, 0.0, 0.0, 0.0, 0.0, 0.0, 0.0, 0.0, 0.0, 0.0, 0.0, 0.0, 0.0, 0.0, 0.0, 0.0, 0.0, 0.0, 0.0, 0.0, 0.0, 0.0, 0.0, 0.0, 0.0, 0.0, 0.0, 0.0, 0.0, 0.0, 0.0, 0.0, 0.0, 0.0, 0.0, 0.0, 0.0, 0.0, 0.0, 0.0, 0.0, 0.0, 0.0, 0.0, 0.0, 0.0, 0.0, 0.0, 0.0, 0.0, 0.0, 0.0, 0.0, 0.0, 0.0, 0.0, 0.0, 0.0, 0.0, 0.0, 0.0, 0.0, 0.0, 0.0, 0.0, 0.0, 0.0, 0.0, 0.0, 0.0, 0.0, 0.0, 0.0, 0.0, 0.0, 0.0, 0.0, 0.0, 0.0, 0.0, 0.0, 0.0, 0.0, 0.0, 0.0, 0.0, 0.0, 0.0, 0.0, 0.0, 0.0, 0.0, 0.0, 0.0, 0.0, 0.0, 0.0, 0.0, 0.0, 0.0, 0.0, 0.0, 0.0, 0.0, 0.0, 0.0, 0.0, 0.0, 0.0, 0.0, 0.0, 0.0, 0.0, 0.0, 0.0, 0.0, 0.0, 0.0, 0.0, 0.0, 0.0, 0.0, 0.0, 0.0, 0.0, 0.0, 0.0, 0.0, 0.0, 0.0, 0.0, 0.0, 0.0, 0.0, 0.0, 0.0, 0.0, 0.0, 0.0, 0.0, 0.0, 0.0, 0.0, 0.0, 0.0, 0.0, 0.0, 0.0, 0.0, 0.0, 0.0, 0.0, 0.0, 0.0, 0.0, 0.0, 0.0, 0.0, 0.0, 0.0, 0.0, 0.0, 0.0, 0.0, 0.0, 0.0, 0.0, 0.0, 0.0, 0.0, 0.0, 0.0, 0.0, 0.0, 0.0, 0.0, 0.0, 0.0, 0.0, 0.0, 0.0, 0.0, 0.0, 0.0, 0.0, 0.0, 0.0, 0.0, 0.0, 0.0, 0.0, 0.0, 0.0, 0.0, 0.0, 0.0, 0.0, 0.0, 0.0, 0.0, 0.0, 0.0, 0.0, 0.0, 0.0, 0.0, 0.0, 0.0, 0.0, 0.0, 0.0, 0.0, 0.0, 0.0, 0.0, 0.0, 0.0, 0.0, 0.0, 0.0, 0.0, 0.0, 0.0, 0.0, 0.0, 0.0, 0.0, 0.0, 0.0, 0.0, 0.0, 0.0, 0.0, 0.0, 0.0, 0.0, 0.0, 0.0, 0.0, 0.0, 0.0, 0.0, 0.0, 0.0, 0.0, 0.0, 0.0, 0.0, 0.0, 0.0, 0.0, 0.0, 0.0, 0.0, 0.0, 0.0, 0.0, 0.0, 0.0, 0.0, 0.0, 0.0, 0.0, 0.0, 0.0, 0.0, 0.0, 0.0, 0.0, 0.0, 0.0, 0.0, 0.0, 0.0, 0.0, 0.0, 0.0, 0.0, 0.0, 0.0, 0.0, 0.0, 0.0, 0.0, 0.0, 0.0, 0.0, 0.0, 0.0, 0.0, 0.0, 0.0, 0.0, 0.0, 0.0, 0.0, 0.0, 0.0, 0.0, 0.0, 0.0, 0.0, 0.0, 0.0, 0.0, 0.0, 0.0, 0.0, 0.0, 0.0, 0.0, 0.0, 0.0, 0.0, 0.0, 0.0, 0.0, 0.0, 0.0, 0.0, 0.0, 0.0, 0.0, 0.0, 0.0, 0.0, 0.0, 0.0, 0.0, 0.0, 0.0, 0.0, 0.0, 0.0, 0.0, 0.0, 0.0, 0.0, 0.0, 0.0, 0.0, 0.0, 0.0, 0.0, 0.0, 0.0, 0.0, 0.0, 0.0, 0.0, 0.0, 0.0, 0.0, 0.0, 0.0, 0.0, 0.0, 0.0, 0.0, 0.0, 0.0, 0.0, 0.0, 0.0, 0.0, 0.0, 0.0, 0.0, 0.0, 0.0, 0.0, 0.0, 0.0, 0.0, 0.0, 0.0, 0.0, 0.0, 0.0, 0.0, 0.0, 0.0, 0.0, 0.0, 0.0, 0.0, 0.0, 0.0, 0.0, 0.0, 0.0, 0.0, 0.0, 0.0, 0.0, 0.0, 0.0, 0.0, 0.0, 0.0, 0.0, 0.0, 0.0, 0.0, 0.0, 0.0, 0.0, 0.0, 0.0, 0.0, 0.0, 0.0, 0.0, 0.0, 0.0, 0.0, 0.0, 0.0, 0.0, 0.0, 0.0, 0.0, 0.0, 0.0, 0.0, 0.0, 0.0, 0.0, 0.0, 0.0, 0.0, 0.0, 0.0, 0.0, 0.0, 0.0, 0.0, 0.0, 0.0, 0.0, 0.0, 0.0, 0.0, 0.0, 0.0, 0.0, 0.0, 0.0, 0.0, 0.0, 0.0, 0.0, 0.0, 0.0, 0.0, 0.0, 0.0, 0.0, 0.0, 0.0, 0.0, 0.0, 0.0, 0.0, 0.0, 0.0, 0.0, 0.0, 0.0, 0.0, 0.0, 0.0, 0.0, 0.0, 0.0, 0.0, 0.0, 0.0, 0.0, 0.0, 0.0, 0.0, 0.0, 0.0, 0.0, 0.0, 0.0, 0.0, 0.0, 0.0, 0.0, 0.0, 0.0, 0.0, 0.0, 0.0, 0.0, 0.0, 0.0, 0.0, 0.0, 0.0, 0.0, 0.0, 0.0, 0.0, 0.0, 0.0, 0.0, 0.0, 0.0, 0.0, 0.0, 0.0, 0.0, 0.0, 0.0, 0.0, 0.0, 0.0, 0.0, 0.0, 0.0, 0.0, 0.0, 0.0, 0.0, 0.0, 0.0, 0.0, 0.0, 0.0, 0.0, 0.0, 0.0, 0.0, 0.0, 0.0, 0.0, 0.0, 0.0, 0.0, 0.0, 0.0, 0.0, 0.0, 0.0, 0.0, 0.0, 0.0, 0.0, 0.0, 0.0, 0.0, 0.0, 0.0, 0.0, 0.0, 0.0, 0.0, 0.0, 0.0, 0.0, 0.0, 0.0, 0.0, 0.0, 0.0, 0.0, 0.0, 0.0, 0.0, 0.0, 0.0, 0.0, 0.0, 0.0, 0.0, 0.0, 0.0, 0.0, 0.0, 0.0, 0.0, 0.0, 0.0, 0.0, 0.0, 0.0, 0.0, 0.0, 0.0, 0.0, 0.0, 0.0, 0.0, 0.0, 0.0, 0.0, 0.0, 0.0, 0.0, 0.0, 0.0, 0.0, 0.0, 0.0, 0.0, 0.0, 0.0, 0.0, 0.0, 0.0, 0.0, 0.0, 0.0, 0.0, 0.0, 0.0, 0.0, 0.0, 0.0, 0.0, 0.0, 0.0, 0.0, 0.0, 0.0, 0.0, 0.0, 0.0, 0.0, 0.0, 0.0, 0.0, 0.0, 0.0, 0.0, 0.0, 0.0, 0.0, 0.0, 0.0, 0.0, 0.0, 0.0, 0.0, 0.0, 0.0, 0.0, 0.0, 0.0, 0.0, 0.0, 0.0, 0.0, 0.0, 0.0, 0.0, 0.0, 0.0, 0.0, 0.0, 0.0, 0.0, 0.0, 0.0, 0.0, 0.0, 0.0, 0.0, 0.0, 0.0, 0.0, 0.0, 0.0, 0.0, 0.0, 0.0, 0.0, 0.0, 0.0, 0.0, 0.0, 0.0, 0.0, 0.0, 0.0, 0.0, 0.0, 0.0, 0.0, 0.0, 0.0, 0.0, 0.0, 0.0, 0.0, 0.0, 0.0, 0.0, 0.0, 0.0, 0.0, 0.0, 0.0, 0.0, 0.0, 0.0, 0.0, 0.0, 0.0, 0.0, 0.0, 0.0, 0.0, 0.0, 0.0, 0.0, 0.0, 0.0, 0.0, 0.0, 0.0, 0.0, 0.0, 0.0, 0.0, 0.0, 0.0, 0.0, 0.0, 0.0, 0.0, 0.0, 0.0, 0.0, 0.0, 0.0, 0.0, 0.0, 0.0, 0.0, 0.0, 0.0, 0.0, 0.0, 0.0, 0.0, 0.0, 0.0, 0.0, 0.0, 0.0, 0.0, 0.0, 0.0, 0.0, 0.0, 0.0, 0.0, 0.0, 0.0, 0.0, 0.0, 0.0, 0.0, 0.0, 0.0, 0.0, 0.0, 0.0, 0.0, 0.0, 0.0, 0.0, 0.0, 0.0, 0.0, 0.0, 0.0, 0.0, 0.0, 0.0, 0.0, 0.0, 0.0, 0.0, 0.0, 0.0, 0.0, 0.0, 0.0, 0.0, 0.0, 0.0, 0.0, 0.0, 0.0, 0.0, 0.0, 0.0, 0.0, 0.0, 0.0, 0.0, 0.0, 0.0, 0.0, 0.0, 0.0, 0.0, 0.0, 0.0, 0.0, 0.0, 0.0, 0.0, 0.0, 0.0, 0.0, 0.0, 0.0, 0.0, 0.0, 0.0, 0.0, 0.0, 0.0, 0.0, 0.0, 0.0, 0.0, 0.0, 0.0, 0.0, 0.0, 0.0, 0.0, 0.0, 0.0, 0.0, 0.0, 0.0, 0.0, 0.0, 0.0, 0.0, 0.0, 0.0, 0.0, 0.0, 0.0, 0.0, 0.0, 0.0, 0.0, 0.0, 0.0, 0.0, 0.0, 0.0, 0.0, 0.0, 0.0, 0.0, 0.0, 0.0, 0.0, 0.0, 0.0, 0.0, 0.0, 0.0, 0.0, 0.0, 0.0, 0.0, 0.0, 0.0, 0.0, 0.0, 0.0, 0.0, 0.0, 0.0, 0.0, 0.0, 0.0, 0.0, 0.0, 0.0, 0.0, 0.0, 0.0, 0.0, 0.0, 0.0, 0.0, 0.0, 0.0, 0.0, 0.0, 0.0, 0.0, 0.0, 0.0, 0.0, 0.0, 0.0, 0.0, 0.0, 0.0, 0.0, 0.0, 0.0, 0.0, 0.0, 0.0, 0.0, 0.0, 0.0, 0.0, 0.0, 0.0, 0.0, 0.0, 0.0, 0.0, 0.0, 0.0, 0.0, 0.0, 0.0, 0.0, 0.0, 0.0, 0.0, 0.0, 0.0, 0.0, 0.0, 0.0, 0.0, 0.0, 0.0, 0.0, 0.0, 0.0])
me_cylinder.materials.append(mat_material_001)
me_cylinder.materials.append(mat_material_003)
me_cylinder.update()

# ---- objects
ob_mountain2 = bpy.data.objects.new('Mountain2', me_cylinder)

# ---- transforms, parenting, visibility, modifiers, constraints
ob_mountain2.location = (0.0, 0.0, 0.0)
_vg = ob_mountain2.vertex_groups.new(name='Group')

# ---- collection membership
col_collection.objects.link(ob_mountain2)

# ---- scene / render settings (as saved in the file)
scene.frame_start = 1; scene.frame_end = 250; scene.frame_set(1)
scene.render.engine = 'BLENDER_EEVEE_NEXT'
scene.cycles.sampling_pattern = 'TABULATED_SOBOL'
scene.cycles.use_light_tree = False
scene.view_settings.view_transform = 'Filmic'
bpy.context.view_layer.update()

# ---- added for rendering (the .blend has no active camera and no usable light): camera, sun
cam_auto = bpy.data.cameras.new('AutoCamera')
cam_auto.lens = 50.0
cam_auto.sensor_width = 36.0
cam_auto.clip_end = 1000.0
ob_auto_camera = bpy.data.objects.new('AutoCamera', cam_auto)
scene.collection.objects.link(ob_auto_camera)
ob_auto_camera.location = (2.55171, -3.06205, 2.41067)
ob_auto_camera.rotation_euler = (1.09748, -7.21219e-08, 0.694738)
scene.camera = ob_auto_camera
light_auto_sun = bpy.data.lights.new('AutoSun', 'SUN')
light_auto_sun.energy = 3.0
light_auto_sun.angle = 0.0523599
ob_auto_sun = bpy.data.objects.new('AutoSun', light_auto_sun)
scene.collection.objects.link(ob_auto_sun)
ob_auto_sun.rotation_euler = (0.872665, 0.174533, 0.523599)
bpy.context.view_layer.update()
